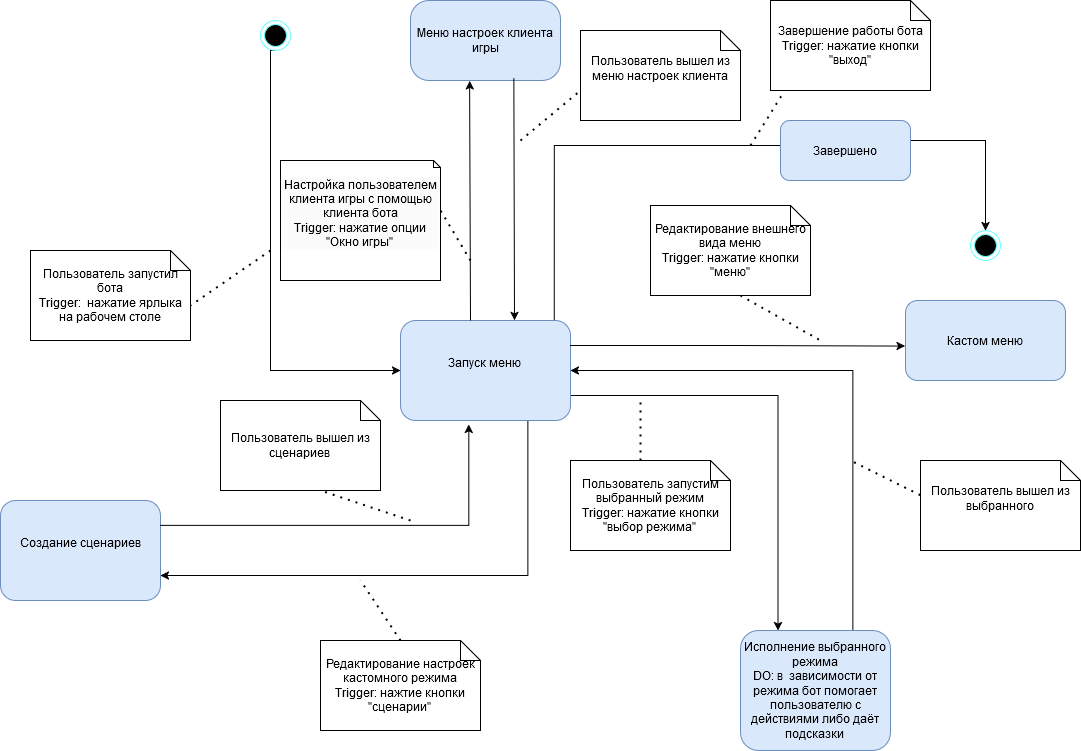

The diagram above was exported from draw.io. Its source (the exported page's mxGraphModel, read from the mxfile embedded in the PNG):
<mxGraphModel dx="1707" dy="470" grid="1" gridSize="10" guides="1" tooltips="1" connect="1" arrows="1" fold="1" page="1" pageScale="1" pageWidth="827" pageHeight="1169" math="0" shadow="0">
  <root>
    <mxCell id="0" />
    <mxCell id="1" parent="0" />
    <mxCell id="QzzRDQEpmprcezHtbq8m-53" style="edgeStyle=orthogonalEdgeStyle;rounded=0;orthogonalLoop=1;jettySize=auto;html=1;exitX=0.5;exitY=1;exitDx=0;exitDy=0;entryX=0;entryY=0.5;entryDx=0;entryDy=0;" parent="1" source="QzzRDQEpmprcezHtbq8m-3" target="QzzRDQEpmprcezHtbq8m-5" edge="1">
      <mxGeometry relative="1" as="geometry">
        <Array as="points">
          <mxPoint x="60" y="250" />
          <mxPoint x="60" y="570" />
        </Array>
      </mxGeometry>
    </mxCell>
    <mxCell id="QzzRDQEpmprcezHtbq8m-3" value="" style="ellipse;html=1;shape=endState;fillColor=#000000;strokeColor=#66FFFF;" parent="1" vertex="1">
      <mxGeometry x="50" y="220" width="30" height="30" as="geometry" />
    </mxCell>
    <mxCell id="QzzRDQEpmprcezHtbq8m-44" style="edgeStyle=orthogonalEdgeStyle;rounded=0;orthogonalLoop=1;jettySize=auto;html=1;exitX=0.905;exitY=0.008;exitDx=0;exitDy=0;entryX=0;entryY=0.5;entryDx=0;entryDy=0;exitPerimeter=0;" parent="1" source="QzzRDQEpmprcezHtbq8m-5" edge="1">
      <mxGeometry relative="1" as="geometry">
        <mxPoint x="582.5" y="344.9300000000001" as="targetPoint" />
        <mxPoint x="330" y="519.93" as="sourcePoint" />
        <Array as="points">
          <mxPoint x="344" y="345" />
        </Array>
      </mxGeometry>
    </mxCell>
    <mxCell id="QzzRDQEpmprcezHtbq8m-62" style="edgeStyle=orthogonalEdgeStyle;rounded=0;orthogonalLoop=1;jettySize=auto;html=1;exitX=0.75;exitY=1;exitDx=0;exitDy=0;entryX=1;entryY=0.75;entryDx=0;entryDy=0;" parent="1" source="QzzRDQEpmprcezHtbq8m-5" target="QzzRDQEpmprcezHtbq8m-16" edge="1">
      <mxGeometry relative="1" as="geometry" />
    </mxCell>
    <mxCell id="QzzRDQEpmprcezHtbq8m-70" style="edgeStyle=orthogonalEdgeStyle;rounded=0;orthogonalLoop=1;jettySize=auto;html=1;exitX=1;exitY=0.75;exitDx=0;exitDy=0;entryX=0.25;entryY=0;entryDx=0;entryDy=0;" parent="1" source="QzzRDQEpmprcezHtbq8m-5" target="QzzRDQEpmprcezHtbq8m-15" edge="1">
      <mxGeometry relative="1" as="geometry" />
    </mxCell>
    <mxCell id="QzzRDQEpmprcezHtbq8m-5" value="&lt;div&gt;Запуск меню&lt;br&gt;&lt;/div&gt;&lt;div&gt;&lt;br&gt;&lt;/div&gt;" style="html=1;whiteSpace=wrap;rounded=1;fillColor=#dae8fc;strokeColor=#6c8ebf;" parent="1" vertex="1">
      <mxGeometry x="190" y="520" width="170" height="100" as="geometry" />
    </mxCell>
    <mxCell id="x7qdT73SuecvyrEhN6ms-2" value="&lt;div&gt;Пользователь запустил бота&lt;/div&gt;&lt;div&gt;Trigger:&amp;nbsp; нажатие ярлыка на рабочем столе&lt;br&gt;&lt;/div&gt;" style="shape=note;size=20;whiteSpace=wrap;html=1;" parent="1" vertex="1">
      <mxGeometry x="-180" y="450" width="160" height="90" as="geometry" />
    </mxCell>
    <mxCell id="QzzRDQEpmprcezHtbq8m-8" value="" style="ellipse;html=1;shape=endState;fillColor=#000000;strokeColor=#66FFFF;" parent="1" vertex="1">
      <mxGeometry x="760" y="430" width="30" height="30" as="geometry" />
    </mxCell>
    <mxCell id="QzzRDQEpmprcezHtbq8m-10" value="" style="endArrow=none;dashed=1;html=1;dashPattern=1 3;strokeWidth=2;rounded=0;entryX=0;entryY=0;entryDx=160;entryDy=55;entryPerimeter=0;" parent="1" target="x7qdT73SuecvyrEhN6ms-2" edge="1">
      <mxGeometry width="50" height="50" relative="1" as="geometry">
        <mxPoint x="60" y="450" as="sourcePoint" />
        <mxPoint x="-40" y="480" as="targetPoint" />
      </mxGeometry>
    </mxCell>
    <mxCell id="QzzRDQEpmprcezHtbq8m-48" style="edgeStyle=orthogonalEdgeStyle;rounded=0;orthogonalLoop=1;jettySize=auto;html=1;exitX=1;exitY=0.5;exitDx=0;exitDy=0;entryX=0.5;entryY=0;entryDx=0;entryDy=0;" parent="1" source="QzzRDQEpmprcezHtbq8m-11" target="QzzRDQEpmprcezHtbq8m-8" edge="1">
      <mxGeometry relative="1" as="geometry">
        <Array as="points">
          <mxPoint x="700" y="340" />
          <mxPoint x="775" y="340" />
        </Array>
      </mxGeometry>
    </mxCell>
    <mxCell id="QzzRDQEpmprcezHtbq8m-11" value="&lt;div&gt;Завершено&lt;/div&gt;" style="html=1;whiteSpace=wrap;rounded=1;fillColor=#dae8fc;strokeColor=#6c8ebf;" parent="1" vertex="1">
      <mxGeometry x="570" y="320" width="130" height="60" as="geometry" />
    </mxCell>
    <mxCell id="QzzRDQEpmprcezHtbq8m-71" style="edgeStyle=orthogonalEdgeStyle;rounded=0;orthogonalLoop=1;jettySize=auto;html=1;exitX=0.75;exitY=0;exitDx=0;exitDy=0;entryX=1;entryY=0.5;entryDx=0;entryDy=0;" parent="1" source="QzzRDQEpmprcezHtbq8m-15" target="QzzRDQEpmprcezHtbq8m-5" edge="1">
      <mxGeometry relative="1" as="geometry" />
    </mxCell>
    <mxCell id="QzzRDQEpmprcezHtbq8m-15" value="&lt;div&gt;Исполнение выбранного режима&lt;/div&gt;&lt;div&gt;DO: в&amp;nbsp; зависимости от режима бот помогает пользователю с действиями либо даёт подсказки&lt;br&gt;&lt;/div&gt;" style="html=1;whiteSpace=wrap;rounded=1;fillColor=#dae8fc;strokeColor=#6c8ebf;" parent="1" vertex="1">
      <mxGeometry x="530" y="830" width="150" height="120" as="geometry" />
    </mxCell>
    <mxCell id="QzzRDQEpmprcezHtbq8m-16" value="&lt;div&gt;Создание сценариев&lt;/div&gt;&lt;div&gt;&lt;br&gt;&lt;/div&gt;" style="html=1;whiteSpace=wrap;rounded=1;fillColor=#dae8fc;strokeColor=#6c8ebf;" parent="1" vertex="1">
      <mxGeometry x="-210" y="700" width="160" height="100" as="geometry" />
    </mxCell>
    <mxCell id="QzzRDQEpmprcezHtbq8m-19" value="Меню настроек клиента игры" style="html=1;whiteSpace=wrap;rounded=1;fillColor=#dae8fc;strokeColor=#6c8ebf;arcSize=23;" parent="1" vertex="1">
      <mxGeometry x="200" y="200" width="150" height="80" as="geometry" />
    </mxCell>
    <mxCell id="9_BDFmF9TllonaARA9n4-2" value="&lt;br&gt;&lt;div style=&quot;forced-color-adjust: none; color: rgb(0, 0, 0); font-family: Helvetica; font-size: 12px; font-style: normal; font-variant-ligatures: normal; font-variant-caps: normal; font-weight: 400; letter-spacing: normal; orphans: 2; text-align: center; text-indent: 0px; text-transform: none; widows: 2; word-spacing: 0px; -webkit-text-stroke-width: 0px; white-space: normal; background-color: rgb(251, 251, 251); text-decoration-thickness: initial; text-decoration-style: initial; text-decoration-color: initial;&quot;&gt;Настройка пользователем клиента игры с помощью клиента бота&lt;/div&gt;&lt;div style=&quot;forced-color-adjust: none; color: rgb(0, 0, 0); font-family: Helvetica; font-size: 12px; font-style: normal; font-variant-ligatures: normal; font-variant-caps: normal; font-weight: 400; letter-spacing: normal; orphans: 2; text-align: center; text-indent: 0px; text-transform: none; widows: 2; word-spacing: 0px; -webkit-text-stroke-width: 0px; white-space: normal; background-color: rgb(251, 251, 251); text-decoration-thickness: initial; text-decoration-style: initial; text-decoration-color: initial;&quot;&gt;Trigger: нажатие опции &quot;Окно игры&quot;&lt;br&gt;&lt;/div&gt;&lt;br class=&quot;Apple-interchange-newline&quot;&gt;&lt;div&gt;&lt;br/&gt;&lt;/div&gt;" style="shape=note;size=7;whiteSpace=wrap;html=1;" parent="1" vertex="1">
      <mxGeometry x="70" y="360" width="160" height="120" as="geometry" />
    </mxCell>
    <mxCell id="QzzRDQEpmprcezHtbq8m-27" value="" style="endArrow=none;dashed=1;html=1;dashPattern=1 3;strokeWidth=2;rounded=0;entryX=0;entryY=0;entryDx=160;entryDy=50;entryPerimeter=0;" parent="1" target="9_BDFmF9TllonaARA9n4-2" edge="1">
      <mxGeometry width="50" height="50" relative="1" as="geometry">
        <mxPoint x="260" y="460" as="sourcePoint" />
        <mxPoint x="180" y="480" as="targetPoint" />
      </mxGeometry>
    </mxCell>
    <mxCell id="9_BDFmF9TllonaARA9n4-5" value="&lt;div&gt;Редактирование настроек кастомного режима&lt;/div&gt;&lt;div&gt;Trigger: нажтие кнопки &quot;сценарии&quot;&lt;br&gt;&lt;/div&gt;" style="shape=note;size=20;whiteSpace=wrap;html=1;" parent="1" vertex="1">
      <mxGeometry x="110" y="840" width="160" height="90" as="geometry" />
    </mxCell>
    <mxCell id="QzzRDQEpmprcezHtbq8m-28" value="" style="endArrow=none;dashed=1;html=1;dashPattern=1 3;strokeWidth=2;rounded=0;exitX=0.5;exitY=0;exitDx=0;exitDy=0;exitPerimeter=0;" parent="1" source="9_BDFmF9TllonaARA9n4-5" edge="1">
      <mxGeometry width="50" height="50" relative="1" as="geometry">
        <mxPoint x="170" y="820" as="sourcePoint" />
        <mxPoint x="150" y="780" as="targetPoint" />
      </mxGeometry>
    </mxCell>
    <mxCell id="QzzRDQEpmprcezHtbq8m-38" style="edgeStyle=orthogonalEdgeStyle;rounded=0;orthogonalLoop=1;jettySize=auto;html=1;exitX=0.5;exitY=1;exitDx=0;exitDy=0;" parent="1" edge="1">
      <mxGeometry relative="1" as="geometry">
        <mxPoint x="744.9999999999995" y="605" as="sourcePoint" />
        <mxPoint x="744.9999999999995" y="605" as="targetPoint" />
      </mxGeometry>
    </mxCell>
    <mxCell id="9_BDFmF9TllonaARA9n4-7" value="&lt;div&gt;Пользователь запустим выбранный режим&lt;/div&gt;&lt;div&gt;Trigger: нажатие кнопки &quot;выбор режима&quot;&lt;br&gt;&lt;/div&gt;" style="shape=note;size=20;whiteSpace=wrap;html=1;" parent="1" vertex="1">
      <mxGeometry x="360" y="660" width="160" height="90" as="geometry" />
    </mxCell>
    <mxCell id="9_BDFmF9TllonaARA9n4-8" value="" style="endArrow=none;dashed=1;html=1;dashPattern=1 3;strokeWidth=2;rounded=0;exitX=0;exitY=0;exitDx=70;exitDy=0;exitPerimeter=0;" parent="1" source="9_BDFmF9TllonaARA9n4-7" edge="1">
      <mxGeometry width="50" height="50" relative="1" as="geometry">
        <mxPoint x="450" y="635" as="sourcePoint" />
        <mxPoint x="430" y="600" as="targetPoint" />
      </mxGeometry>
    </mxCell>
    <mxCell id="QzzRDQEpmprcezHtbq8m-49" value="&lt;div&gt;Кастом меню&lt;/div&gt;" style="html=1;whiteSpace=wrap;rounded=1;fillColor=#dae8fc;strokeColor=#6c8ebf;" parent="1" vertex="1">
      <mxGeometry x="695" y="500" width="160" height="80" as="geometry" />
    </mxCell>
    <mxCell id="QzzRDQEpmprcezHtbq8m-50" style="edgeStyle=orthogonalEdgeStyle;rounded=0;orthogonalLoop=1;jettySize=auto;html=1;entryX=0.394;entryY=1.006;entryDx=0;entryDy=0;entryPerimeter=0;" parent="1" target="QzzRDQEpmprcezHtbq8m-19" edge="1">
      <mxGeometry relative="1" as="geometry">
        <mxPoint x="260" y="519.9999999999999" as="sourcePoint" />
        <mxPoint x="260" y="315.76" as="targetPoint" />
        <Array as="points">
          <mxPoint x="259" y="520" />
        </Array>
      </mxGeometry>
    </mxCell>
    <mxCell id="9_BDFmF9TllonaARA9n4-10" value="Завершение работы бота&lt;div&gt;Trigger: нажатие кнопки &quot;выход&quot;&lt;br&gt;&lt;/div&gt;" style="shape=note;size=20;whiteSpace=wrap;html=1;" parent="1" vertex="1">
      <mxGeometry x="560" y="200" width="160" height="90" as="geometry" />
    </mxCell>
    <mxCell id="9_BDFmF9TllonaARA9n4-11" value="" style="endArrow=none;dashed=1;html=1;dashPattern=1 3;strokeWidth=2;rounded=0;exitX=0;exitY=0;exitDx=70;exitDy=0;exitPerimeter=0;entryX=0.067;entryY=1.063;entryDx=0;entryDy=0;entryPerimeter=0;" parent="1" target="9_BDFmF9TllonaARA9n4-10" edge="1">
      <mxGeometry width="50" height="50" relative="1" as="geometry">
        <mxPoint x="540" y="345" as="sourcePoint" />
        <mxPoint x="553" y="290" as="targetPoint" />
      </mxGeometry>
    </mxCell>
    <mxCell id="QzzRDQEpmprcezHtbq8m-51" value="Редактирование внешнего вида меню&lt;div&gt;Trigger: нажатие кнопки &quot;меню&quot;&lt;br&gt;&lt;/div&gt;" style="shape=note;size=20;whiteSpace=wrap;html=1;" parent="1" vertex="1">
      <mxGeometry x="440" y="405" width="160" height="90" as="geometry" />
    </mxCell>
    <mxCell id="QzzRDQEpmprcezHtbq8m-52" value="" style="endArrow=none;dashed=1;html=1;dashPattern=1 3;strokeWidth=2;rounded=0;" parent="1" edge="1">
      <mxGeometry width="50" height="50" relative="1" as="geometry">
        <mxPoint x="530" y="495" as="sourcePoint" />
        <mxPoint x="610" y="540" as="targetPoint" />
      </mxGeometry>
    </mxCell>
    <mxCell id="QzzRDQEpmprcezHtbq8m-54" style="edgeStyle=orthogonalEdgeStyle;rounded=0;orthogonalLoop=1;jettySize=auto;html=1;exitX=1;exitY=0.25;exitDx=0;exitDy=0;entryX=0.402;entryY=1.04;entryDx=0;entryDy=0;entryPerimeter=0;" parent="1" source="QzzRDQEpmprcezHtbq8m-16" target="QzzRDQEpmprcezHtbq8m-5" edge="1">
      <mxGeometry relative="1" as="geometry" />
    </mxCell>
    <mxCell id="QzzRDQEpmprcezHtbq8m-56" style="edgeStyle=orthogonalEdgeStyle;rounded=0;orthogonalLoop=1;jettySize=auto;html=1;exitX=0.689;exitY=0.975;exitDx=0;exitDy=0;exitPerimeter=0;" parent="1" source="QzzRDQEpmprcezHtbq8m-19" edge="1">
      <mxGeometry relative="1" as="geometry">
        <mxPoint x="304.3700000000003" y="320.0000000000001" as="sourcePoint" />
        <mxPoint x="304" y="520" as="targetPoint" />
        <Array as="points">
          <mxPoint x="304" y="278" />
          <mxPoint x="304" y="379" />
        </Array>
      </mxGeometry>
    </mxCell>
    <mxCell id="QzzRDQEpmprcezHtbq8m-66" style="edgeStyle=orthogonalEdgeStyle;rounded=0;orthogonalLoop=1;jettySize=auto;html=1;exitX=1;exitY=0.25;exitDx=0;exitDy=0;entryX=-0.002;entryY=0.57;entryDx=0;entryDy=0;entryPerimeter=0;" parent="1" source="QzzRDQEpmprcezHtbq8m-5" target="QzzRDQEpmprcezHtbq8m-49" edge="1">
      <mxGeometry relative="1" as="geometry" />
    </mxCell>
    <mxCell id="9_BDFmF9TllonaARA9n4-13" value="&lt;div&gt;Пользователь вышел из меню настроек клиента&lt;/div&gt;&lt;div&gt;&lt;br&gt;&lt;/div&gt;" style="shape=note;size=20;whiteSpace=wrap;html=1;" parent="1" vertex="1">
      <mxGeometry x="370" y="230" width="160" height="90" as="geometry" />
    </mxCell>
    <mxCell id="QzzRDQEpmprcezHtbq8m-67" value="&lt;div&gt;Пользователь вышел из сценариев&lt;br&gt;&lt;/div&gt;" style="shape=note;size=20;whiteSpace=wrap;html=1;" parent="1" vertex="1">
      <mxGeometry x="10" y="600" width="160" height="90" as="geometry" />
    </mxCell>
    <mxCell id="9_BDFmF9TllonaARA9n4-14" value="" style="endArrow=none;dashed=1;html=1;dashPattern=1 3;strokeWidth=2;rounded=0;entryX=0.067;entryY=1.063;entryDx=0;entryDy=0;entryPerimeter=0;" parent="1" edge="1">
      <mxGeometry width="50" height="50" relative="1" as="geometry">
        <mxPoint x="310" y="340" as="sourcePoint" />
        <mxPoint x="370" y="290" as="targetPoint" />
      </mxGeometry>
    </mxCell>
    <mxCell id="QzzRDQEpmprcezHtbq8m-68" value="" style="endArrow=none;dashed=1;html=1;dashPattern=1 3;strokeWidth=2;rounded=0;" parent="1" edge="1">
      <mxGeometry width="50" height="50" relative="1" as="geometry">
        <mxPoint x="200" y="720" as="sourcePoint" />
        <mxPoint x="110" y="690" as="targetPoint" />
      </mxGeometry>
    </mxCell>
    <mxCell id="QzzRDQEpmprcezHtbq8m-72" value="Пользователь вышел из выбранного&lt;div&gt;&lt;br&gt;&lt;/div&gt;" style="shape=note;size=20;whiteSpace=wrap;html=1;" parent="1" vertex="1">
      <mxGeometry x="710" y="660" width="160" height="90" as="geometry" />
    </mxCell>
    <mxCell id="QzzRDQEpmprcezHtbq8m-73" value="" style="endArrow=none;dashed=1;html=1;dashPattern=1 3;strokeWidth=2;rounded=0;exitX=-0.001;exitY=0.385;exitDx=0;exitDy=0;exitPerimeter=0;" parent="1" source="QzzRDQEpmprcezHtbq8m-72" edge="1">
      <mxGeometry width="50" height="50" relative="1" as="geometry">
        <mxPoint x="720" y="720" as="sourcePoint" />
        <mxPoint x="640" y="660" as="targetPoint" />
      </mxGeometry>
    </mxCell>
  </root>
</mxGraphModel>